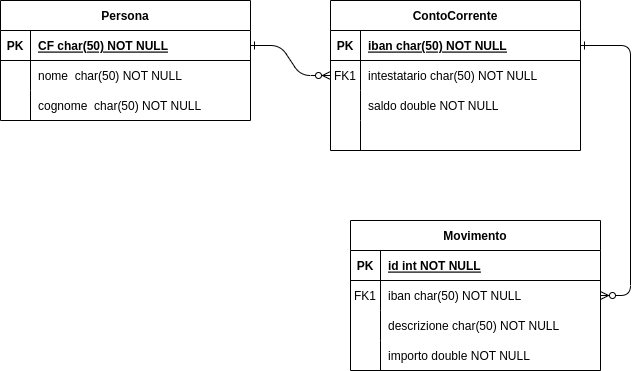

The diagram above was exported from draw.io. Its source (the exported page's mxGraphModel, read from the mxfile embedded in the PNG):
<mxGraphModel dx="1434" dy="767" grid="1" gridSize="10" guides="1" tooltips="1" connect="1" arrows="1" fold="1" page="1" pageScale="1" pageWidth="850" pageHeight="1100" math="0" shadow="0" extFonts="Permanent Marker^https://fonts.googleapis.com/css?family=Permanent+Marker">
  <root>
    <mxCell id="0" />
    <mxCell id="1" parent="0" />
    <mxCell id="C-vyLk0tnHw3VtMMgP7b-1" value="" style="edgeStyle=entityRelationEdgeStyle;endArrow=ERzeroToMany;startArrow=ERone;endFill=1;startFill=0;" parent="1" source="C-vyLk0tnHw3VtMMgP7b-24" target="C-vyLk0tnHw3VtMMgP7b-6" edge="1">
      <mxGeometry width="100" height="100" relative="1" as="geometry">
        <mxPoint x="340" y="720" as="sourcePoint" />
        <mxPoint x="440" y="620" as="targetPoint" />
      </mxGeometry>
    </mxCell>
    <mxCell id="C-vyLk0tnHw3VtMMgP7b-12" value="" style="edgeStyle=entityRelationEdgeStyle;endArrow=ERzeroToMany;startArrow=ERone;endFill=1;startFill=0;" parent="1" source="C-vyLk0tnHw3VtMMgP7b-3" target="C-vyLk0tnHw3VtMMgP7b-17" edge="1">
      <mxGeometry width="100" height="100" relative="1" as="geometry">
        <mxPoint x="400" y="180" as="sourcePoint" />
        <mxPoint x="460" y="205" as="targetPoint" />
      </mxGeometry>
    </mxCell>
    <mxCell id="C-vyLk0tnHw3VtMMgP7b-2" value="ContoCorrente" style="shape=table;startSize=30;container=1;collapsible=1;childLayout=tableLayout;fixedRows=1;rowLines=0;fontStyle=1;align=center;resizeLast=1;" parent="1" vertex="1">
      <mxGeometry x="450" y="120" width="250" height="150" as="geometry" />
    </mxCell>
    <mxCell id="C-vyLk0tnHw3VtMMgP7b-3" value="" style="shape=partialRectangle;collapsible=0;dropTarget=0;pointerEvents=0;fillColor=none;points=[[0,0.5],[1,0.5]];portConstraint=eastwest;top=0;left=0;right=0;bottom=1;" parent="C-vyLk0tnHw3VtMMgP7b-2" vertex="1">
      <mxGeometry y="30" width="250" height="30" as="geometry" />
    </mxCell>
    <mxCell id="C-vyLk0tnHw3VtMMgP7b-4" value="PK" style="shape=partialRectangle;overflow=hidden;connectable=0;fillColor=none;top=0;left=0;bottom=0;right=0;fontStyle=1;" parent="C-vyLk0tnHw3VtMMgP7b-3" vertex="1">
      <mxGeometry width="30" height="30" as="geometry">
        <mxRectangle width="30" height="30" as="alternateBounds" />
      </mxGeometry>
    </mxCell>
    <mxCell id="C-vyLk0tnHw3VtMMgP7b-5" value="iban char(50) NOT NULL" style="shape=partialRectangle;overflow=hidden;connectable=0;fillColor=none;top=0;left=0;bottom=0;right=0;align=left;spacingLeft=6;fontStyle=5;" parent="C-vyLk0tnHw3VtMMgP7b-3" vertex="1">
      <mxGeometry x="30" width="220" height="30" as="geometry">
        <mxRectangle width="220" height="30" as="alternateBounds" />
      </mxGeometry>
    </mxCell>
    <mxCell id="C-vyLk0tnHw3VtMMgP7b-6" value="" style="shape=partialRectangle;collapsible=0;dropTarget=0;pointerEvents=0;fillColor=none;points=[[0,0.5],[1,0.5]];portConstraint=eastwest;top=0;left=0;right=0;bottom=0;" parent="C-vyLk0tnHw3VtMMgP7b-2" vertex="1">
      <mxGeometry y="60" width="250" height="30" as="geometry" />
    </mxCell>
    <mxCell id="C-vyLk0tnHw3VtMMgP7b-7" value="FK1" style="shape=partialRectangle;overflow=hidden;connectable=0;fillColor=none;top=0;left=0;bottom=0;right=0;" parent="C-vyLk0tnHw3VtMMgP7b-6" vertex="1">
      <mxGeometry width="30" height="30" as="geometry">
        <mxRectangle width="30" height="30" as="alternateBounds" />
      </mxGeometry>
    </mxCell>
    <mxCell id="C-vyLk0tnHw3VtMMgP7b-8" value="intestatario char(50) NOT NULL" style="shape=partialRectangle;overflow=hidden;connectable=0;fillColor=none;top=0;left=0;bottom=0;right=0;align=left;spacingLeft=6;" parent="C-vyLk0tnHw3VtMMgP7b-6" vertex="1">
      <mxGeometry x="30" width="220" height="30" as="geometry">
        <mxRectangle width="220" height="30" as="alternateBounds" />
      </mxGeometry>
    </mxCell>
    <mxCell id="C-vyLk0tnHw3VtMMgP7b-9" value="" style="shape=partialRectangle;collapsible=0;dropTarget=0;pointerEvents=0;fillColor=none;points=[[0,0.5],[1,0.5]];portConstraint=eastwest;top=0;left=0;right=0;bottom=0;" parent="C-vyLk0tnHw3VtMMgP7b-2" vertex="1">
      <mxGeometry y="90" width="250" height="30" as="geometry" />
    </mxCell>
    <mxCell id="C-vyLk0tnHw3VtMMgP7b-10" value="" style="shape=partialRectangle;overflow=hidden;connectable=0;fillColor=none;top=0;left=0;bottom=0;right=0;" parent="C-vyLk0tnHw3VtMMgP7b-9" vertex="1">
      <mxGeometry width="30" height="30" as="geometry">
        <mxRectangle width="30" height="30" as="alternateBounds" />
      </mxGeometry>
    </mxCell>
    <mxCell id="C-vyLk0tnHw3VtMMgP7b-11" value="saldo double NOT NULL" style="shape=partialRectangle;overflow=hidden;connectable=0;fillColor=none;top=0;left=0;bottom=0;right=0;align=left;spacingLeft=6;" parent="C-vyLk0tnHw3VtMMgP7b-9" vertex="1">
      <mxGeometry x="30" width="220" height="30" as="geometry">
        <mxRectangle width="220" height="30" as="alternateBounds" />
      </mxGeometry>
    </mxCell>
    <mxCell id="Ka-boH_HiNUYlTprXvKX-1" value="" style="shape=partialRectangle;collapsible=0;dropTarget=0;pointerEvents=0;fillColor=none;points=[[0,0.5],[1,0.5]];portConstraint=eastwest;top=0;left=0;right=0;bottom=0;" parent="C-vyLk0tnHw3VtMMgP7b-2" vertex="1">
      <mxGeometry y="120" width="250" height="30" as="geometry" />
    </mxCell>
    <mxCell id="Ka-boH_HiNUYlTprXvKX-2" value="" style="shape=partialRectangle;overflow=hidden;connectable=0;fillColor=none;top=0;left=0;bottom=0;right=0;" parent="Ka-boH_HiNUYlTprXvKX-1" vertex="1">
      <mxGeometry width="30" height="30" as="geometry">
        <mxRectangle width="30" height="30" as="alternateBounds" />
      </mxGeometry>
    </mxCell>
    <mxCell id="Ka-boH_HiNUYlTprXvKX-3" value="" style="shape=partialRectangle;overflow=hidden;connectable=0;fillColor=none;top=0;left=0;bottom=0;right=0;align=left;spacingLeft=6;" parent="Ka-boH_HiNUYlTprXvKX-1" vertex="1">
      <mxGeometry x="30" width="220" height="30" as="geometry">
        <mxRectangle width="220" height="30" as="alternateBounds" />
      </mxGeometry>
    </mxCell>
    <mxCell id="C-vyLk0tnHw3VtMMgP7b-13" value="Movimento" style="shape=table;startSize=30;container=1;collapsible=1;childLayout=tableLayout;fixedRows=1;rowLines=0;fontStyle=1;align=center;resizeLast=1;" parent="1" vertex="1">
      <mxGeometry x="470" y="340" width="250" height="150" as="geometry" />
    </mxCell>
    <mxCell id="C-vyLk0tnHw3VtMMgP7b-14" value="" style="shape=partialRectangle;collapsible=0;dropTarget=0;pointerEvents=0;fillColor=none;points=[[0,0.5],[1,0.5]];portConstraint=eastwest;top=0;left=0;right=0;bottom=1;" parent="C-vyLk0tnHw3VtMMgP7b-13" vertex="1">
      <mxGeometry y="30" width="250" height="30" as="geometry" />
    </mxCell>
    <mxCell id="C-vyLk0tnHw3VtMMgP7b-15" value="PK" style="shape=partialRectangle;overflow=hidden;connectable=0;fillColor=none;top=0;left=0;bottom=0;right=0;fontStyle=1;" parent="C-vyLk0tnHw3VtMMgP7b-14" vertex="1">
      <mxGeometry width="30" height="30" as="geometry">
        <mxRectangle width="30" height="30" as="alternateBounds" />
      </mxGeometry>
    </mxCell>
    <mxCell id="C-vyLk0tnHw3VtMMgP7b-16" value="id int NOT NULL " style="shape=partialRectangle;overflow=hidden;connectable=0;fillColor=none;top=0;left=0;bottom=0;right=0;align=left;spacingLeft=6;fontStyle=5;" parent="C-vyLk0tnHw3VtMMgP7b-14" vertex="1">
      <mxGeometry x="30" width="220" height="30" as="geometry">
        <mxRectangle width="220" height="30" as="alternateBounds" />
      </mxGeometry>
    </mxCell>
    <mxCell id="C-vyLk0tnHw3VtMMgP7b-17" value="" style="shape=partialRectangle;collapsible=0;dropTarget=0;pointerEvents=0;fillColor=none;points=[[0,0.5],[1,0.5]];portConstraint=eastwest;top=0;left=0;right=0;bottom=0;" parent="C-vyLk0tnHw3VtMMgP7b-13" vertex="1">
      <mxGeometry y="60" width="250" height="30" as="geometry" />
    </mxCell>
    <mxCell id="C-vyLk0tnHw3VtMMgP7b-18" value="FK1" style="shape=partialRectangle;overflow=hidden;connectable=0;fillColor=none;top=0;left=0;bottom=0;right=0;" parent="C-vyLk0tnHw3VtMMgP7b-17" vertex="1">
      <mxGeometry width="30" height="30" as="geometry">
        <mxRectangle width="30" height="30" as="alternateBounds" />
      </mxGeometry>
    </mxCell>
    <mxCell id="C-vyLk0tnHw3VtMMgP7b-19" value="iban char(50) NOT NULL" style="shape=partialRectangle;overflow=hidden;connectable=0;fillColor=none;top=0;left=0;bottom=0;right=0;align=left;spacingLeft=6;" parent="C-vyLk0tnHw3VtMMgP7b-17" vertex="1">
      <mxGeometry x="30" width="220" height="30" as="geometry">
        <mxRectangle width="220" height="30" as="alternateBounds" />
      </mxGeometry>
    </mxCell>
    <mxCell id="C-vyLk0tnHw3VtMMgP7b-20" value="" style="shape=partialRectangle;collapsible=0;dropTarget=0;pointerEvents=0;fillColor=none;points=[[0,0.5],[1,0.5]];portConstraint=eastwest;top=0;left=0;right=0;bottom=0;" parent="C-vyLk0tnHw3VtMMgP7b-13" vertex="1">
      <mxGeometry y="90" width="250" height="30" as="geometry" />
    </mxCell>
    <mxCell id="C-vyLk0tnHw3VtMMgP7b-21" value="" style="shape=partialRectangle;overflow=hidden;connectable=0;fillColor=none;top=0;left=0;bottom=0;right=0;" parent="C-vyLk0tnHw3VtMMgP7b-20" vertex="1">
      <mxGeometry width="30" height="30" as="geometry">
        <mxRectangle width="30" height="30" as="alternateBounds" />
      </mxGeometry>
    </mxCell>
    <mxCell id="C-vyLk0tnHw3VtMMgP7b-22" value="descrizione char(50) NOT NULL" style="shape=partialRectangle;overflow=hidden;connectable=0;fillColor=none;top=0;left=0;bottom=0;right=0;align=left;spacingLeft=6;" parent="C-vyLk0tnHw3VtMMgP7b-20" vertex="1">
      <mxGeometry x="30" width="220" height="30" as="geometry">
        <mxRectangle width="220" height="30" as="alternateBounds" />
      </mxGeometry>
    </mxCell>
    <mxCell id="qKIPwNG6e0bxHagSnlbj-1" value="" style="shape=partialRectangle;collapsible=0;dropTarget=0;pointerEvents=0;fillColor=none;points=[[0,0.5],[1,0.5]];portConstraint=eastwest;top=0;left=0;right=0;bottom=0;" vertex="1" parent="C-vyLk0tnHw3VtMMgP7b-13">
      <mxGeometry y="120" width="250" height="30" as="geometry" />
    </mxCell>
    <mxCell id="qKIPwNG6e0bxHagSnlbj-2" value="" style="shape=partialRectangle;overflow=hidden;connectable=0;fillColor=none;top=0;left=0;bottom=0;right=0;" vertex="1" parent="qKIPwNG6e0bxHagSnlbj-1">
      <mxGeometry width="30" height="30" as="geometry">
        <mxRectangle width="30" height="30" as="alternateBounds" />
      </mxGeometry>
    </mxCell>
    <mxCell id="qKIPwNG6e0bxHagSnlbj-3" value="importo double NOT NULL" style="shape=partialRectangle;overflow=hidden;connectable=0;fillColor=none;top=0;left=0;bottom=0;right=0;align=left;spacingLeft=6;" vertex="1" parent="qKIPwNG6e0bxHagSnlbj-1">
      <mxGeometry x="30" width="220" height="30" as="geometry">
        <mxRectangle width="220" height="30" as="alternateBounds" />
      </mxGeometry>
    </mxCell>
    <mxCell id="C-vyLk0tnHw3VtMMgP7b-23" value="Persona" style="shape=table;startSize=30;container=1;collapsible=1;childLayout=tableLayout;fixedRows=1;rowLines=0;fontStyle=1;align=center;resizeLast=1;" parent="1" vertex="1">
      <mxGeometry x="120" y="120" width="250" height="120" as="geometry" />
    </mxCell>
    <mxCell id="C-vyLk0tnHw3VtMMgP7b-24" value="" style="shape=partialRectangle;collapsible=0;dropTarget=0;pointerEvents=0;fillColor=none;points=[[0,0.5],[1,0.5]];portConstraint=eastwest;top=0;left=0;right=0;bottom=1;" parent="C-vyLk0tnHw3VtMMgP7b-23" vertex="1">
      <mxGeometry y="30" width="250" height="30" as="geometry" />
    </mxCell>
    <mxCell id="C-vyLk0tnHw3VtMMgP7b-25" value="PK" style="shape=partialRectangle;overflow=hidden;connectable=0;fillColor=none;top=0;left=0;bottom=0;right=0;fontStyle=1;" parent="C-vyLk0tnHw3VtMMgP7b-24" vertex="1">
      <mxGeometry width="30" height="30" as="geometry">
        <mxRectangle width="30" height="30" as="alternateBounds" />
      </mxGeometry>
    </mxCell>
    <mxCell id="C-vyLk0tnHw3VtMMgP7b-26" value="CF char(50) NOT NULL " style="shape=partialRectangle;overflow=hidden;connectable=0;fillColor=none;top=0;left=0;bottom=0;right=0;align=left;spacingLeft=6;fontStyle=5;" parent="C-vyLk0tnHw3VtMMgP7b-24" vertex="1">
      <mxGeometry x="30" width="220" height="30" as="geometry">
        <mxRectangle width="220" height="30" as="alternateBounds" />
      </mxGeometry>
    </mxCell>
    <mxCell id="C-vyLk0tnHw3VtMMgP7b-27" value="" style="shape=partialRectangle;collapsible=0;dropTarget=0;pointerEvents=0;fillColor=none;points=[[0,0.5],[1,0.5]];portConstraint=eastwest;top=0;left=0;right=0;bottom=0;" parent="C-vyLk0tnHw3VtMMgP7b-23" vertex="1">
      <mxGeometry y="60" width="250" height="30" as="geometry" />
    </mxCell>
    <mxCell id="C-vyLk0tnHw3VtMMgP7b-28" value="" style="shape=partialRectangle;overflow=hidden;connectable=0;fillColor=none;top=0;left=0;bottom=0;right=0;" parent="C-vyLk0tnHw3VtMMgP7b-27" vertex="1">
      <mxGeometry width="30" height="30" as="geometry">
        <mxRectangle width="30" height="30" as="alternateBounds" />
      </mxGeometry>
    </mxCell>
    <mxCell id="C-vyLk0tnHw3VtMMgP7b-29" value="nome  char(50) NOT NULL" style="shape=partialRectangle;overflow=hidden;connectable=0;fillColor=none;top=0;left=0;bottom=0;right=0;align=left;spacingLeft=6;" parent="C-vyLk0tnHw3VtMMgP7b-27" vertex="1">
      <mxGeometry x="30" width="220" height="30" as="geometry">
        <mxRectangle width="220" height="30" as="alternateBounds" />
      </mxGeometry>
    </mxCell>
    <mxCell id="Ka-boH_HiNUYlTprXvKX-11" value="" style="shape=partialRectangle;collapsible=0;dropTarget=0;pointerEvents=0;fillColor=none;points=[[0,0.5],[1,0.5]];portConstraint=eastwest;top=0;left=0;right=0;bottom=0;" parent="C-vyLk0tnHw3VtMMgP7b-23" vertex="1">
      <mxGeometry y="90" width="250" height="30" as="geometry" />
    </mxCell>
    <mxCell id="Ka-boH_HiNUYlTprXvKX-12" value="" style="shape=partialRectangle;overflow=hidden;connectable=0;fillColor=none;top=0;left=0;bottom=0;right=0;" parent="Ka-boH_HiNUYlTprXvKX-11" vertex="1">
      <mxGeometry width="30" height="30" as="geometry">
        <mxRectangle width="30" height="30" as="alternateBounds" />
      </mxGeometry>
    </mxCell>
    <mxCell id="Ka-boH_HiNUYlTprXvKX-13" value="cognome  char(50) NOT NULL" style="shape=partialRectangle;overflow=hidden;connectable=0;fillColor=none;top=0;left=0;bottom=0;right=0;align=left;spacingLeft=6;" parent="Ka-boH_HiNUYlTprXvKX-11" vertex="1">
      <mxGeometry x="30" width="220" height="30" as="geometry">
        <mxRectangle width="220" height="30" as="alternateBounds" />
      </mxGeometry>
    </mxCell>
  </root>
</mxGraphModel>